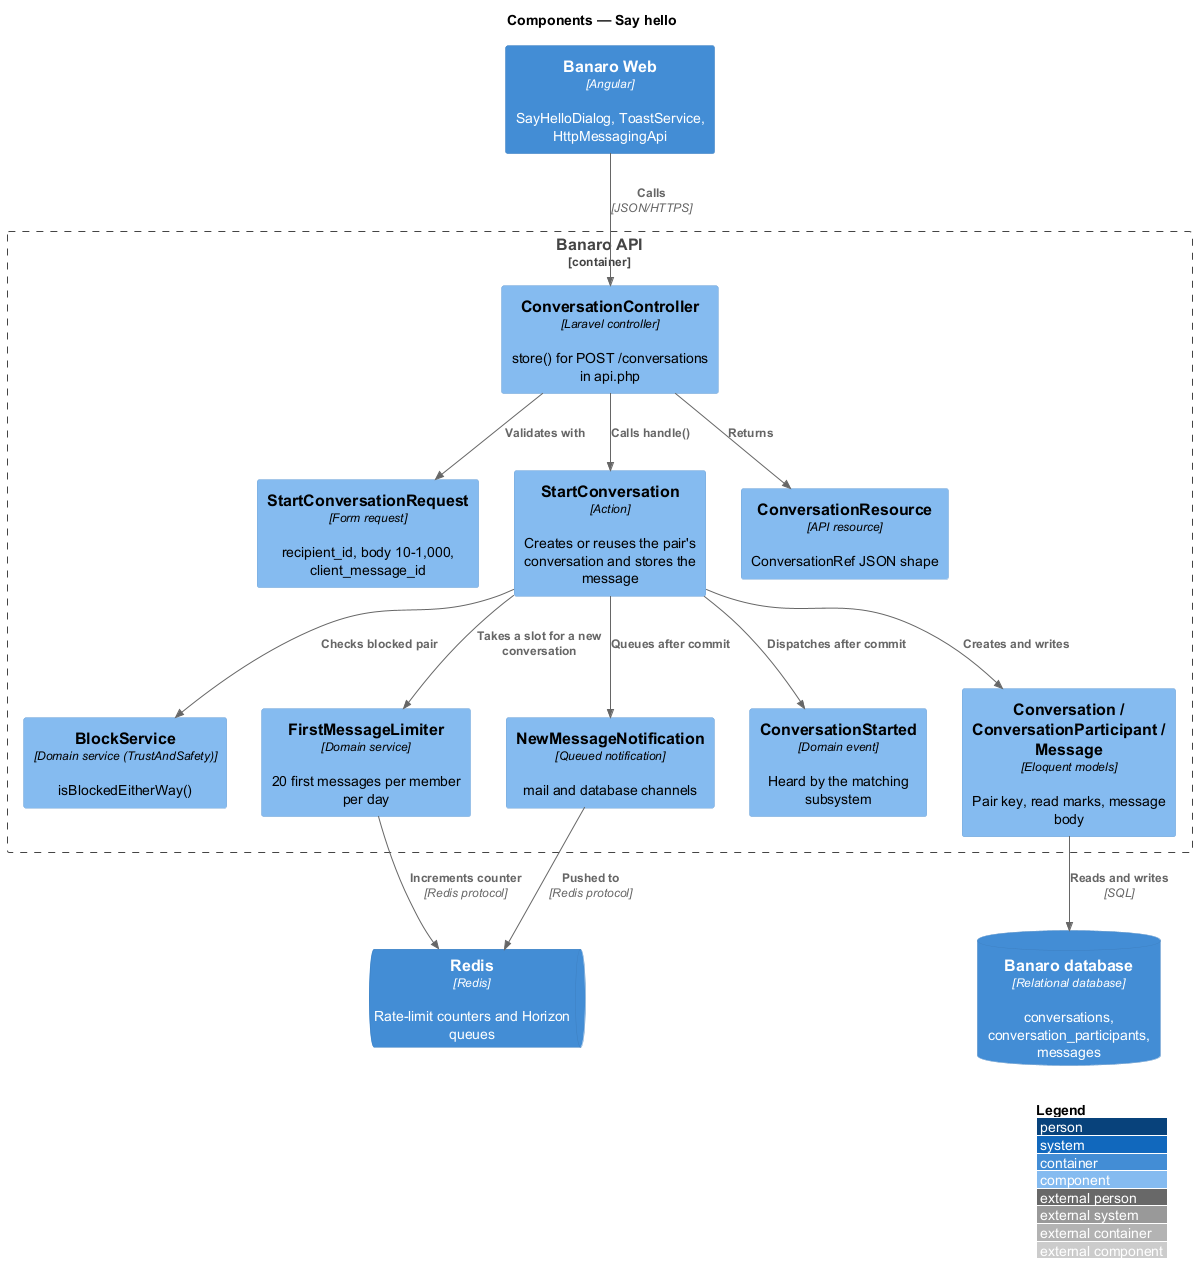

The diagram above was rendered by PlantUML. Its source (embedded in the PNG):
@startuml
!include <C4/C4_Component>
LAYOUT_WITH_LEGEND()
title Components — Say hello

Container(web, "Banaro Web", "Angular", "SayHelloDialog, ToastService, HttpMessagingApi")
ContainerDb(db, "Banaro database", "Relational database", "conversations, conversation_participants, messages")
ContainerQueue(redis, "Redis", "Redis", "Rate-limit counters and Horizon queues")

Container_Boundary(api, "Banaro API") {
  Component(ctrl, "ConversationController", "Laravel controller", "store() for POST /conversations in api.php")
  Component(req, "StartConversationRequest", "Form request", "recipient_id, body 10-1,000, client_message_id")
  Component(action, "StartConversation", "Action", "Creates or reuses the pair's conversation and stores the message")
  Component(block, "BlockService", "Domain service (TrustAndSafety)", "isBlockedEitherWay()")
  Component(limiter, "FirstMessageLimiter", "Domain service", "20 first messages per member per day")
  Component(models, "Conversation / ConversationParticipant / Message", "Eloquent models", "Pair key, read marks, message body")
  Component(resource, "ConversationResource", "API resource", "ConversationRef JSON shape")
  Component(event, "ConversationStarted", "Domain event", "Heard by the matching subsystem")
  Component(notify, "NewMessageNotification", "Queued notification", "mail and database channels")
}

Rel(web, ctrl, "Calls", "JSON/HTTPS")
Rel(ctrl, req, "Validates with")
Rel(ctrl, action, "Calls handle()")
Rel(ctrl, resource, "Returns")
Rel(action, block, "Checks blocked pair")
Rel(action, limiter, "Takes a slot for a new conversation")
Rel(action, models, "Creates and writes")
Rel(action, event, "Dispatches after commit")
Rel(action, notify, "Queues after commit")
Rel(models, db, "Reads and writes", "SQL")
Rel(limiter, redis, "Increments counter", "Redis protocol")
Rel(notify, redis, "Pushed to", "Redis protocol")
@enduml